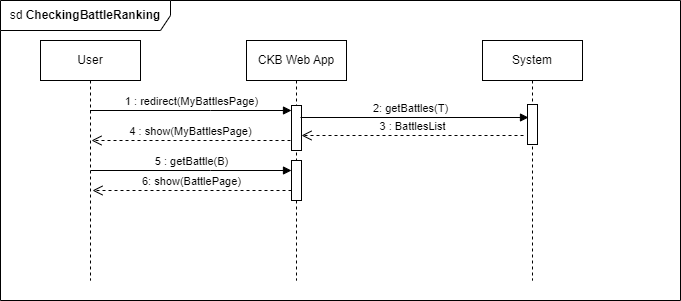

The diagram above was exported from draw.io. Its source (the exported page's mxGraphModel, read from the mxfile embedded in the PNG):
<mxGraphModel dx="1050" dy="530" grid="1" gridSize="10" guides="1" tooltips="1" connect="1" arrows="1" fold="1" page="1" pageScale="1" pageWidth="827" pageHeight="1169" math="0" shadow="0">
  <root>
    <mxCell id="0" />
    <mxCell id="1" parent="0" />
    <mxCell id="zXFSTy8J6FkFqD0270tk-1" value="User" style="shape=umlLifeline;perimeter=lifelinePerimeter;whiteSpace=wrap;html=1;container=0;dropTarget=0;collapsible=0;recursiveResize=0;outlineConnect=0;portConstraint=eastwest;newEdgeStyle={&quot;edgeStyle&quot;:&quot;elbowEdgeStyle&quot;,&quot;elbow&quot;:&quot;vertical&quot;,&quot;curved&quot;:0,&quot;rounded&quot;:0};" parent="1" vertex="1">
      <mxGeometry x="40" y="40" width="100" height="240" as="geometry" />
    </mxCell>
    <mxCell id="zXFSTy8J6FkFqD0270tk-2" value="CKB Web App" style="shape=umlLifeline;perimeter=lifelinePerimeter;whiteSpace=wrap;html=1;container=0;dropTarget=0;collapsible=0;recursiveResize=0;outlineConnect=0;portConstraint=eastwest;newEdgeStyle={&quot;edgeStyle&quot;:&quot;elbowEdgeStyle&quot;,&quot;elbow&quot;:&quot;vertical&quot;,&quot;curved&quot;:0,&quot;rounded&quot;:0};" parent="1" vertex="1">
      <mxGeometry x="246" y="40" width="100" height="240" as="geometry" />
    </mxCell>
    <mxCell id="zXFSTy8J6FkFqD0270tk-3" value="" style="html=1;points=[];perimeter=orthogonalPerimeter;outlineConnect=0;targetShapes=umlLifeline;portConstraint=eastwest;newEdgeStyle={&quot;edgeStyle&quot;:&quot;elbowEdgeStyle&quot;,&quot;elbow&quot;:&quot;vertical&quot;,&quot;curved&quot;:0,&quot;rounded&quot;:0};" parent="zXFSTy8J6FkFqD0270tk-2" vertex="1">
      <mxGeometry x="45" y="120" width="10" height="40" as="geometry" />
    </mxCell>
    <mxCell id="zXFSTy8J6FkFqD0270tk-5" value="1 : redirect(MyBattlesPage)" style="html=1;verticalAlign=bottom;endArrow=block;edgeStyle=elbowEdgeStyle;elbow=horizontal;curved=0;rounded=0;" parent="1" source="zXFSTy8J6FkFqD0270tk-1" target="zXFSTy8J6FkFqD0270tk-9" edge="1">
      <mxGeometry relative="1" as="geometry">
        <mxPoint x="95" y="110" as="sourcePoint" />
        <Array as="points">
          <mxPoint x="210" y="110" />
        </Array>
      </mxGeometry>
    </mxCell>
    <mxCell id="zXFSTy8J6FkFqD0270tk-6" value="System" style="shape=umlLifeline;perimeter=lifelinePerimeter;whiteSpace=wrap;html=1;container=0;dropTarget=0;collapsible=0;recursiveResize=0;outlineConnect=0;portConstraint=eastwest;newEdgeStyle={&quot;edgeStyle&quot;:&quot;elbowEdgeStyle&quot;,&quot;elbow&quot;:&quot;vertical&quot;,&quot;curved&quot;:0,&quot;rounded&quot;:0};" parent="1" vertex="1">
      <mxGeometry x="482" y="40" width="100" height="240" as="geometry" />
    </mxCell>
    <mxCell id="zXFSTy8J6FkFqD0270tk-7" value="" style="html=1;points=[];perimeter=orthogonalPerimeter;outlineConnect=0;targetShapes=umlLifeline;portConstraint=eastwest;newEdgeStyle={&quot;edgeStyle&quot;:&quot;elbowEdgeStyle&quot;,&quot;elbow&quot;:&quot;vertical&quot;,&quot;curved&quot;:0,&quot;rounded&quot;:0};" parent="zXFSTy8J6FkFqD0270tk-6" vertex="1">
      <mxGeometry x="45" y="64" width="10" height="40" as="geometry" />
    </mxCell>
    <mxCell id="zXFSTy8J6FkFqD0270tk-8" value="sd&lt;b&gt; CheckingBattleRanking&lt;/b&gt;" style="shape=umlFrame;whiteSpace=wrap;html=1;pointerEvents=0;width=170;height=30;" parent="1" vertex="1">
      <mxGeometry width="680" height="300" as="geometry" />
    </mxCell>
    <mxCell id="zXFSTy8J6FkFqD0270tk-9" value="" style="html=1;points=[];perimeter=orthogonalPerimeter;outlineConnect=0;targetShapes=umlLifeline;portConstraint=eastwest;newEdgeStyle={&quot;edgeStyle&quot;:&quot;elbowEdgeStyle&quot;,&quot;elbow&quot;:&quot;vertical&quot;,&quot;curved&quot;:0,&quot;rounded&quot;:0};" parent="1" vertex="1">
      <mxGeometry x="291" y="105" width="10" height="45" as="geometry" />
    </mxCell>
    <mxCell id="zXFSTy8J6FkFqD0270tk-10" value="4 : show(MyBattlesPage)" style="html=1;verticalAlign=bottom;endArrow=open;dashed=1;endSize=8;edgeStyle=elbowEdgeStyle;elbow=horizontal;curved=0;rounded=0;" parent="1" edge="1">
      <mxGeometry relative="1" as="geometry">
        <mxPoint x="91" y="140" as="targetPoint" />
        <mxPoint x="290" y="140" as="sourcePoint" />
      </mxGeometry>
    </mxCell>
    <mxCell id="zXFSTy8J6FkFqD0270tk-12" value="3 : BattlesList" style="html=1;verticalAlign=bottom;endArrow=open;dashed=1;endSize=8;edgeStyle=elbowEdgeStyle;elbow=vertical;curved=0;rounded=0;" parent="1" target="zXFSTy8J6FkFqD0270tk-9" edge="1">
      <mxGeometry relative="1" as="geometry">
        <mxPoint x="291" y="135" as="targetPoint" />
        <mxPoint x="523" y="135" as="sourcePoint" />
      </mxGeometry>
    </mxCell>
    <mxCell id="zXFSTy8J6FkFqD0270tk-13" value="2: getBattles(T)" style="html=1;verticalAlign=bottom;endArrow=block;edgeStyle=elbowEdgeStyle;elbow=vertical;curved=0;rounded=0;" parent="1" edge="1">
      <mxGeometry x="-0.0352" relative="1" as="geometry">
        <mxPoint x="300" y="117" as="sourcePoint" />
        <mxPoint x="528" y="116.98434782608697" as="targetPoint" />
        <mxPoint as="offset" />
      </mxGeometry>
    </mxCell>
    <mxCell id="zXFSTy8J6FkFqD0270tk-14" value="5 : getBattle(B)" style="html=1;verticalAlign=bottom;endArrow=block;edgeStyle=elbowEdgeStyle;elbow=vertical;curved=0;rounded=0;" parent="1" target="zXFSTy8J6FkFqD0270tk-3" edge="1">
      <mxGeometry relative="1" as="geometry">
        <mxPoint x="90" y="170" as="sourcePoint" />
        <Array as="points">
          <mxPoint x="210" y="170" />
        </Array>
        <mxPoint x="281" y="170" as="targetPoint" />
      </mxGeometry>
    </mxCell>
    <mxCell id="zXFSTy8J6FkFqD0270tk-15" value="6: show(BattlePage)" style="html=1;verticalAlign=bottom;endArrow=open;dashed=1;endSize=8;edgeStyle=elbowEdgeStyle;elbow=horizontal;curved=0;rounded=0;" parent="1" edge="1">
      <mxGeometry relative="1" as="geometry">
        <mxPoint x="92" y="190" as="targetPoint" />
        <mxPoint x="291" y="190" as="sourcePoint" />
      </mxGeometry>
    </mxCell>
  </root>
</mxGraphModel>